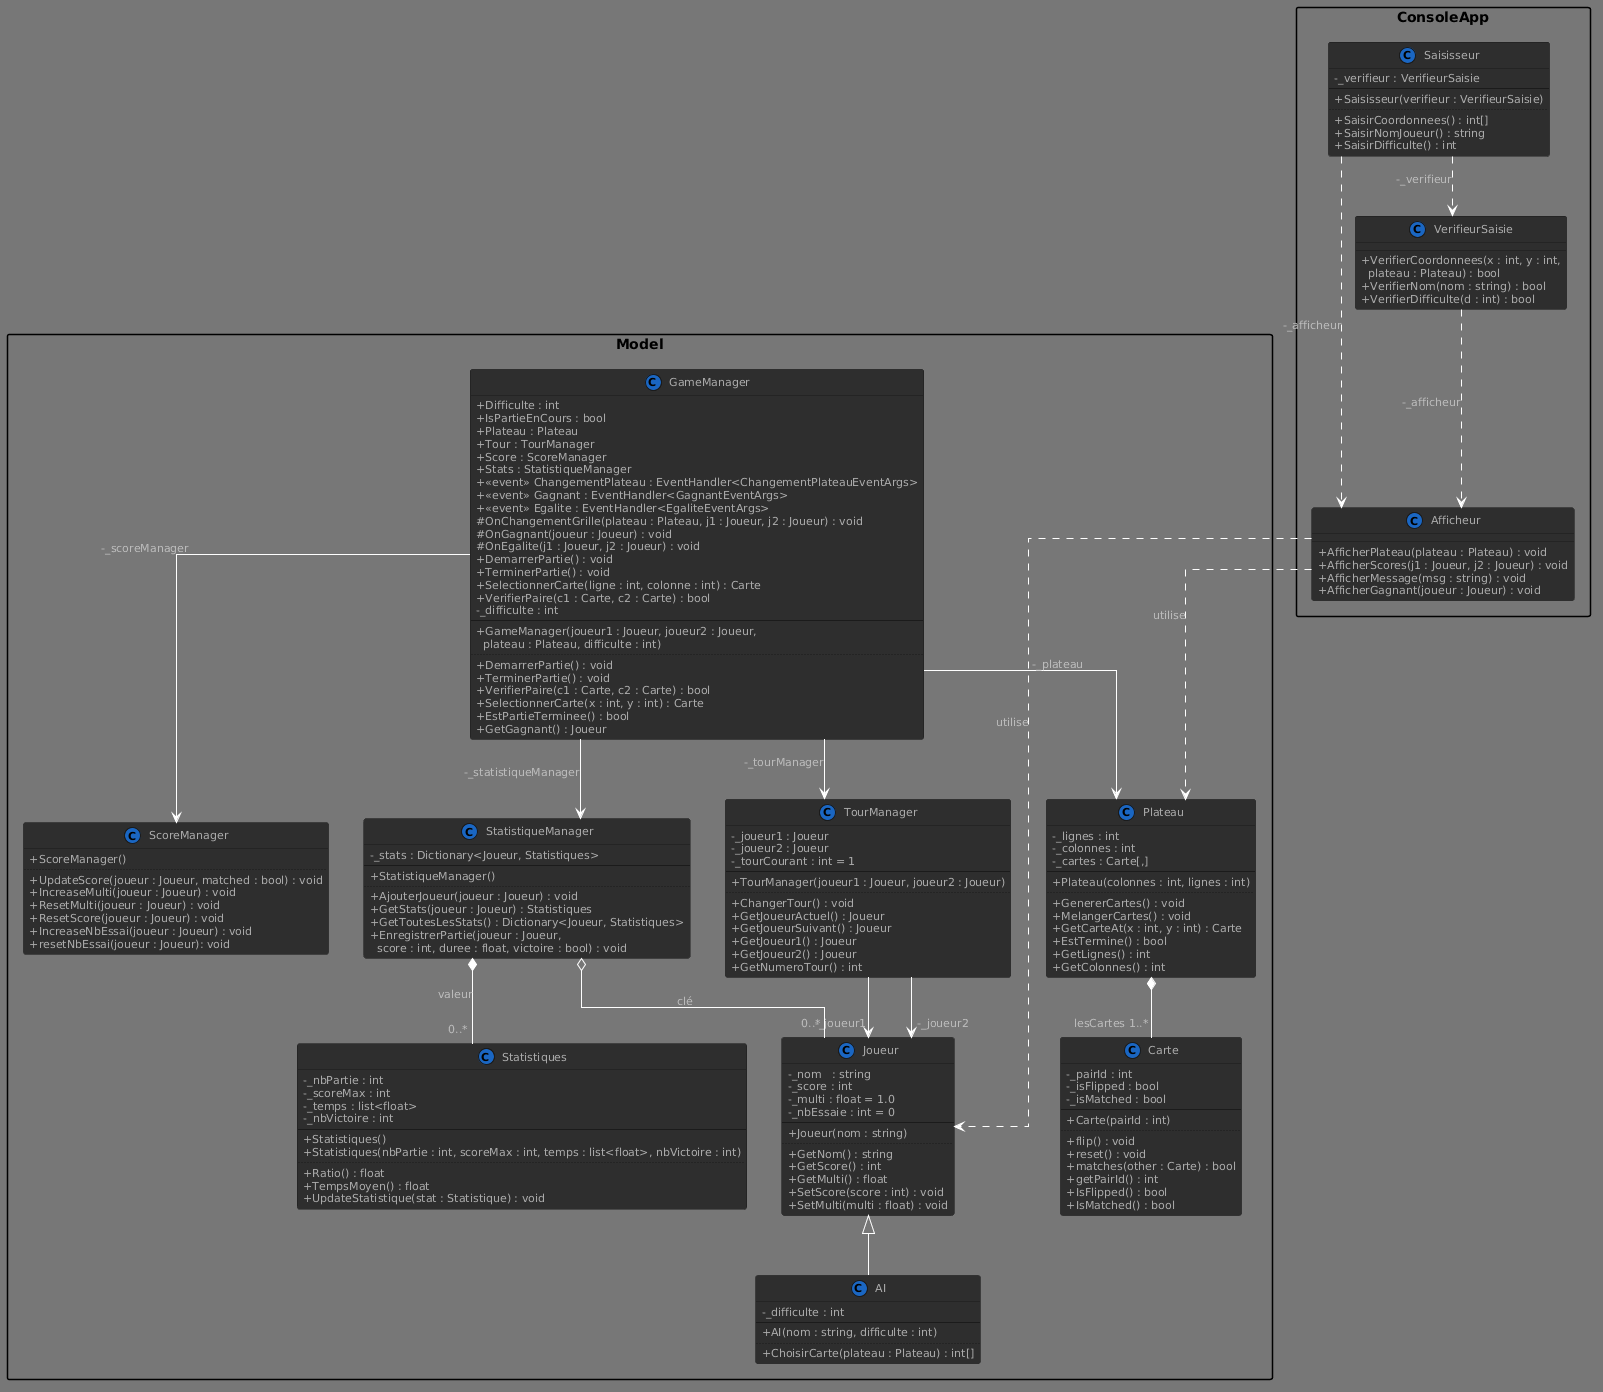

The diagram above was rendered by PlantUML. Its source (embedded in the PNG):
@startuml
!theme reddress-darkblue
skinparam classAttributeIconSize 0
skinparam packageStyle rectangle
skinparam linetype ortho

' ─────────────────────────────────────────
' Modèle métier
' ─────────────────────────────────────────

package Model{
  class Carte {
    - _pairId : int
    - _isFlipped : bool
    - _isMatched : bool
    --
    + Carte(pairId : int)
    ..
    + flip() : void
    + reset() : void
    + matches(other : Carte) : bool
    + getPairId() : int
    + IsFlipped() : bool
    + IsMatched() : bool
  }

  class Plateau {
    - _lignes : int
    - _colonnes : int
    - _cartes : Carte[,]
    --
    + Plateau(colonnes : int, lignes : int)
    ..
    + GenererCartes() : void
    + MelangerCartes() : void
    + GetCarteAt(x : int, y : int) : Carte
    + EstTermine() : bool
    + GetLignes() : int
    + GetColonnes() : int
  }

  class Joueur {
    - _nom   : string
    - _score : int
    - _multi : float = 1.0
    - _nbEssaie : int = 0
    --
    + Joueur(nom : string)
    ..
    + GetNom() : string
    + GetScore() : int
    + GetMulti() : float
    + SetScore(score : int) : void
    + SetMulti(multi : float) : void
  }

  class AI {
    - _difficulte : int
    --
    + AI(nom : string, difficulte : int)
    ..
    + ChoisirCarte(plateau : Plateau) : int[]
  }

    class GameManager {
        +Difficulte : int
        +IsPartieEnCours : bool
        +Plateau : Plateau
        +Tour : TourManager
        +Score : ScoreManager
        +Stats : StatistiqueManager
        +«event» ChangementPlateau : EventHandler<ChangementPlateauEventArgs>
        +«event» Gagnant : EventHandler<GagnantEventArgs>
        +«event» Egalite : EventHandler<EgaliteEventArgs>
        #OnChangementGrille(plateau : Plateau, j1 : Joueur, j2 : Joueur) : void
        #OnGagnant(joueur : Joueur) : void
        #OnEgalite(j1 : Joueur, j2 : Joueur) : void
        +DemarrerPartie() : void
        +TerminerPartie() : void
        +SelectionnerCarte(ligne : int, colonne : int) : Carte
        +VerifierPaire(c1 : Carte, c2 : Carte) : bool
    }

  class TourManager {
    - _joueur1 : Joueur
    - _joueur2 : Joueur
    - _tourCourant : int = 1
    --
    + TourManager(joueur1 : Joueur, joueur2 : Joueur)
    ..
    + ChangerTour() : void
    + GetJoueurActuel() : Joueur
    + GetJoueurSuivant() : Joueur
    + GetJoueur1() : Joueur
    + GetJoueur2() : Joueur
    + GetNumeroTour() : int
  }

  class ScoreManager {
    + ScoreManager()
    ..
    + UpdateScore(joueur : Joueur, matched : bool) : void
    + IncreaseMulti(joueur : Joueur) : void
    + ResetMulti(joueur : Joueur) : void
    + ResetScore(joueur : Joueur) : void
    + IncreaseNbEssai(joueur : Joueur) : void
    + resetNbEssai(joueur : Joueur): void
  }

  class GameManager {
    - _difficulte : int
    --
    + GameManager(joueur1 : Joueur, joueur2 : Joueur,\n  plateau : Plateau, difficulte : int)
    ..
    + DemarrerPartie() : void
    + TerminerPartie() : void
    + VerifierPaire(c1 : Carte, c2 : Carte) : bool
    + SelectionnerCarte(x : int, y : int) : Carte
    + EstPartieTerminee() : bool
    + GetGagnant() : Joueur
  }

  class Statistiques {
    - _nbPartie : int
    - _scoreMax : int
    - _temps : list<float>
    - _nbVictoire : int
    --
    + Statistiques()
    + Statistiques(nbPartie : int, scoreMax : int, temps : list<float>, nbVictoire : int)
    ..
    + Ratio() : float
    + TempsMoyen() : float
    + UpdateStatistique(stat : Statistique) : void
  }

  class StatistiqueManager {
    - _stats : Dictionary<Joueur, Statistiques>
    --
    + StatistiqueManager()
    ..
    + AjouterJoueur(joueur : Joueur) : void
    + GetStats(joueur : Joueur) : Statistiques
    + GetToutesLesStats() : Dictionary<Joueur, Statistiques>
    + EnregistrerPartie(joueur : Joueur,\n  score : int, duree : float, victoire : bool) : void
  }
}
' ─────────────────────────────────────────
' Package ConsoleApp
' ─────────────────────────────────────────

package ConsoleApp {

  class Afficheur {
    + AfficherPlateau(plateau : Plateau) : void
    + AfficherScores(j1 : Joueur, j2 : Joueur) : void
    + AfficherMessage(msg : string) : void
    + AfficherGagnant(joueur : Joueur) : void
  }

  class Saisisseur {
    - _verifieur : VerifieurSaisie
    --
    + Saisisseur(verifieur : VerifieurSaisie)
    ..
    + SaisirCoordonnees() : int[]
    + SaisirNomJoueur() : string
    + SaisirDifficulte() : int
  }

  class VerifieurSaisie {
    + VerifierCoordonnees(x : int, y : int,\n  plateau : Plateau) : bool
    + VerifierNom(nom : string) : bool
    + VerifierDifficulte(d : int) : bool
  }
}

' ─────────────────────────────────────────
' Relations
' ─────────────────────────────────────────

' Héritage
Joueur <|-- AI

' Composition : les Cartes appartiennent au Plateau
Plateau *-- "lesCartes 1..*" Carte

' GameManager orchestre tout
GameManager --> Plateau      : -_plateau
GameManager --> TourManager  : -_tourManager
GameManager --> ScoreManager : -_scoreManager

' TourManager connaît les joueurs
TourManager --> "-_joueur1" Joueur
TourManager --> "-_joueur2" Joueur

' StatistiqueManager centralise toutes les stats
StatistiqueManager o-- "0..*" Joueur      : clé
StatistiqueManager *-- "0..*" Statistiques : valeur
GameManager --> StatistiqueManager : -_statistiqueManager

' ConsoleApp → Métier
Afficheur       ..> Plateau          : utilise
Afficheur       ..> Joueur           : utilise
Saisisseur      ..> VerifieurSaisie  : -_verifieur
Saisisseur      ..> Afficheur        : -_afficheur
VerifieurSaisie ..> Afficheur        : -_afficheur
@enduml